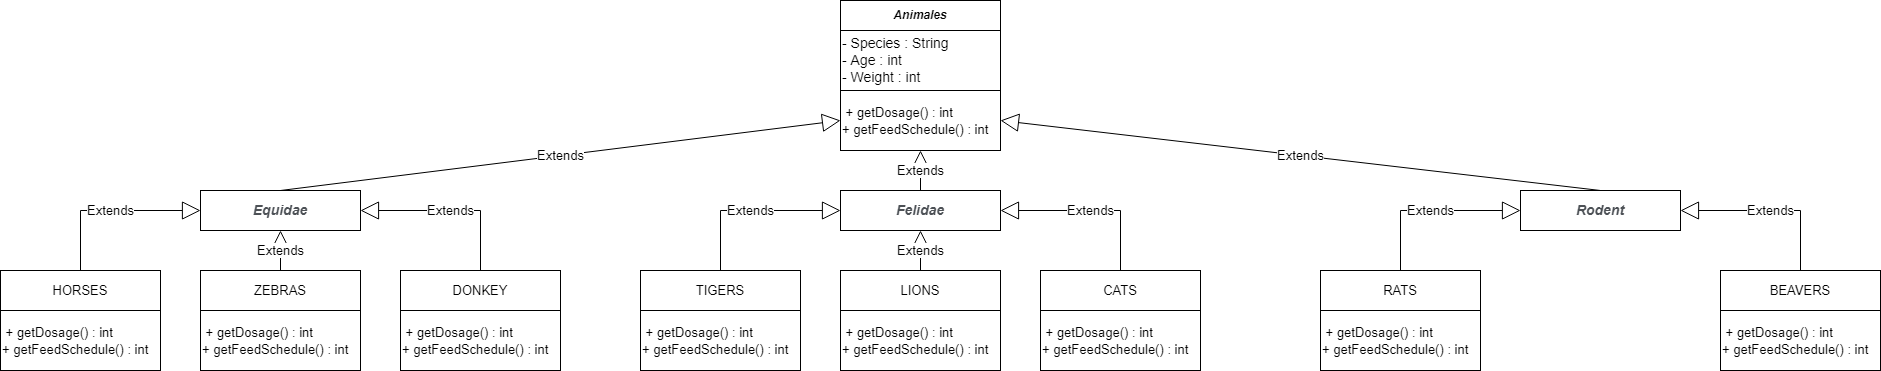

The diagram above was exported from draw.io. Its source (the exported page's mxGraphModel, read from the mxfile embedded in the PNG):
<mxGraphModel dx="1865" dy="649" grid="1" gridSize="10" guides="1" tooltips="1" connect="1" arrows="1" fold="1" page="1" pageScale="1" pageWidth="827" pageHeight="1169" math="0" shadow="0">
  <root>
    <mxCell id="0" />
    <mxCell id="1" parent="0" />
    <mxCell id="uvLRPkdGCdadMZkTJmK8-1" value="&lt;b&gt;&lt;i&gt;Animales&lt;/i&gt;&lt;/b&gt;" style="text;html=1;strokeColor=default;fillColor=none;align=center;verticalAlign=middle;whiteSpace=wrap;rounded=0;" parent="1" vertex="1">
      <mxGeometry x="320" y="50" width="160" height="30" as="geometry" />
    </mxCell>
    <mxCell id="NYO_iu6CTW_HU40_QXer-1" value="&lt;font style=&quot;font-size: 14px&quot;&gt;- Species : String&lt;br&gt;- Age : int&lt;br&gt;- Weight : int&lt;/font&gt;" style="text;html=1;strokeColor=default;fillColor=none;align=left;verticalAlign=middle;whiteSpace=wrap;rounded=0;" vertex="1" parent="1">
      <mxGeometry x="320" y="80" width="160" height="60" as="geometry" />
    </mxCell>
    <mxCell id="NYO_iu6CTW_HU40_QXer-2" value="&lt;font style=&quot;font-size: 13px&quot;&gt;&amp;nbsp;+ getDosage() : int&lt;br&gt;+ getFeedSchedule() : int&lt;/font&gt;" style="text;html=1;strokeColor=default;fillColor=none;align=left;verticalAlign=middle;whiteSpace=wrap;rounded=0;fontSize=14;" vertex="1" parent="1">
      <mxGeometry x="320" y="140" width="160" height="60" as="geometry" />
    </mxCell>
    <mxCell id="NYO_iu6CTW_HU40_QXer-3" value="&lt;span style=&quot;color: rgb(77 , 81 , 86) ; font-family: &amp;#34;arial&amp;#34; , sans-serif ; font-size: 14px ; text-align: left ; background-color: rgb(255 , 255 , 255)&quot;&gt;&lt;i&gt;&lt;b&gt;Equidae&lt;/b&gt;&lt;/i&gt;&lt;/span&gt;" style="text;html=1;strokeColor=default;fillColor=none;align=center;verticalAlign=middle;whiteSpace=wrap;rounded=0;fontSize=13;" vertex="1" parent="1">
      <mxGeometry x="-320" y="240" width="160" height="40" as="geometry" />
    </mxCell>
    <mxCell id="NYO_iu6CTW_HU40_QXer-5" value="&lt;span style=&quot;color: rgb(77 , 81 , 86) ; font-family: &amp;#34;arial&amp;#34; , sans-serif ; font-size: 14px ; text-align: left ; background-color: rgb(255 , 255 , 255)&quot;&gt;&lt;b&gt;&lt;i&gt;Felidae&lt;/i&gt;&lt;/b&gt;&lt;/span&gt;" style="text;html=1;strokeColor=default;fillColor=none;align=center;verticalAlign=middle;whiteSpace=wrap;rounded=0;fontSize=13;" vertex="1" parent="1">
      <mxGeometry x="320" y="240" width="160" height="40" as="geometry" />
    </mxCell>
    <mxCell id="NYO_iu6CTW_HU40_QXer-6" value="&lt;span style=&quot;color: rgb(77 , 81 , 86) ; font-family: &amp;#34;arial&amp;#34; , sans-serif ; font-size: 14px ; text-align: left ; background-color: rgb(255 , 255 , 255)&quot;&gt;&lt;b&gt;&lt;i&gt;Rodent&lt;/i&gt;&lt;/b&gt;&lt;/span&gt;" style="text;html=1;strokeColor=default;fillColor=none;align=center;verticalAlign=middle;whiteSpace=wrap;rounded=0;fontSize=13;" vertex="1" parent="1">
      <mxGeometry x="1000" y="240" width="160" height="40" as="geometry" />
    </mxCell>
    <mxCell id="NYO_iu6CTW_HU40_QXer-7" value="Extends" style="endArrow=block;endSize=16;endFill=0;html=1;rounded=0;fontSize=13;exitX=0.5;exitY=0;exitDx=0;exitDy=0;entryX=0.5;entryY=1;entryDx=0;entryDy=0;" edge="1" parent="1" source="NYO_iu6CTW_HU40_QXer-5" target="NYO_iu6CTW_HU40_QXer-2">
      <mxGeometry width="160" relative="1" as="geometry">
        <mxPoint x="330" y="310" as="sourcePoint" />
        <mxPoint x="490" y="310" as="targetPoint" />
      </mxGeometry>
    </mxCell>
    <mxCell id="NYO_iu6CTW_HU40_QXer-8" value="Extends" style="endArrow=block;endSize=16;endFill=0;html=1;rounded=0;fontSize=13;exitX=0.5;exitY=0;exitDx=0;exitDy=0;entryX=0;entryY=0.5;entryDx=0;entryDy=0;" edge="1" parent="1" source="NYO_iu6CTW_HU40_QXer-3" target="NYO_iu6CTW_HU40_QXer-2">
      <mxGeometry width="160" relative="1" as="geometry">
        <mxPoint x="330" y="310" as="sourcePoint" />
        <mxPoint x="490" y="310" as="targetPoint" />
      </mxGeometry>
    </mxCell>
    <mxCell id="NYO_iu6CTW_HU40_QXer-9" value="Extends" style="endArrow=block;endSize=16;endFill=0;html=1;rounded=0;fontSize=13;exitX=0.5;exitY=0;exitDx=0;exitDy=0;entryX=1;entryY=0.5;entryDx=0;entryDy=0;" edge="1" parent="1" source="NYO_iu6CTW_HU40_QXer-6" target="NYO_iu6CTW_HU40_QXer-2">
      <mxGeometry width="160" relative="1" as="geometry">
        <mxPoint x="330" y="310" as="sourcePoint" />
        <mxPoint x="490" y="310" as="targetPoint" />
      </mxGeometry>
    </mxCell>
    <mxCell id="NYO_iu6CTW_HU40_QXer-10" value="HORSES" style="text;html=1;strokeColor=default;fillColor=none;align=center;verticalAlign=middle;whiteSpace=wrap;rounded=0;fontSize=13;" vertex="1" parent="1">
      <mxGeometry x="-520" y="320" width="160" height="40" as="geometry" />
    </mxCell>
    <mxCell id="NYO_iu6CTW_HU40_QXer-11" value="ZEBRAS" style="text;html=1;strokeColor=default;fillColor=none;align=center;verticalAlign=middle;whiteSpace=wrap;rounded=0;fontSize=13;" vertex="1" parent="1">
      <mxGeometry x="-320" y="320" width="160" height="40" as="geometry" />
    </mxCell>
    <mxCell id="NYO_iu6CTW_HU40_QXer-12" value="DONKEY" style="text;html=1;strokeColor=default;fillColor=none;align=center;verticalAlign=middle;whiteSpace=wrap;rounded=0;fontSize=13;" vertex="1" parent="1">
      <mxGeometry x="-120" y="320" width="160" height="40" as="geometry" />
    </mxCell>
    <mxCell id="NYO_iu6CTW_HU40_QXer-13" value="TIGERS" style="text;html=1;strokeColor=default;fillColor=none;align=center;verticalAlign=middle;whiteSpace=wrap;rounded=0;fontSize=13;" vertex="1" parent="1">
      <mxGeometry x="120" y="320" width="160" height="40" as="geometry" />
    </mxCell>
    <mxCell id="NYO_iu6CTW_HU40_QXer-14" value="LIONS" style="text;html=1;strokeColor=default;fillColor=none;align=center;verticalAlign=middle;whiteSpace=wrap;rounded=0;fontSize=13;" vertex="1" parent="1">
      <mxGeometry x="320" y="320" width="160" height="40" as="geometry" />
    </mxCell>
    <mxCell id="NYO_iu6CTW_HU40_QXer-15" value="CATS" style="text;html=1;strokeColor=default;fillColor=none;align=center;verticalAlign=middle;whiteSpace=wrap;rounded=0;fontSize=13;" vertex="1" parent="1">
      <mxGeometry x="520" y="320" width="160" height="40" as="geometry" />
    </mxCell>
    <mxCell id="NYO_iu6CTW_HU40_QXer-16" value="RATS" style="text;html=1;strokeColor=default;fillColor=none;align=center;verticalAlign=middle;whiteSpace=wrap;rounded=0;fontSize=13;" vertex="1" parent="1">
      <mxGeometry x="800" y="320" width="160" height="40" as="geometry" />
    </mxCell>
    <mxCell id="NYO_iu6CTW_HU40_QXer-18" value="BEAVERS" style="text;html=1;strokeColor=default;fillColor=none;align=center;verticalAlign=middle;whiteSpace=wrap;rounded=0;fontSize=13;" vertex="1" parent="1">
      <mxGeometry x="1200" y="320" width="160" height="40" as="geometry" />
    </mxCell>
    <mxCell id="NYO_iu6CTW_HU40_QXer-19" value="Extends" style="endArrow=block;endSize=16;endFill=0;html=1;rounded=0;fontSize=13;exitX=0.5;exitY=0;exitDx=0;exitDy=0;entryX=0;entryY=0.5;entryDx=0;entryDy=0;" edge="1" parent="1" source="NYO_iu6CTW_HU40_QXer-10" target="NYO_iu6CTW_HU40_QXer-3">
      <mxGeometry width="160" relative="1" as="geometry">
        <mxPoint x="-390" y="440" as="sourcePoint" />
        <mxPoint x="-230" y="440" as="targetPoint" />
        <Array as="points">
          <mxPoint x="-440" y="260" />
        </Array>
      </mxGeometry>
    </mxCell>
    <mxCell id="NYO_iu6CTW_HU40_QXer-20" value="Extends" style="endArrow=block;endSize=16;endFill=0;html=1;rounded=0;fontSize=13;exitX=0.5;exitY=0;exitDx=0;exitDy=0;entryX=1;entryY=0.5;entryDx=0;entryDy=0;" edge="1" parent="1" target="NYO_iu6CTW_HU40_QXer-3">
      <mxGeometry width="160" relative="1" as="geometry">
        <mxPoint x="-40" y="320" as="sourcePoint" />
        <mxPoint x="80" y="260" as="targetPoint" />
        <Array as="points">
          <mxPoint x="-40" y="260" />
        </Array>
      </mxGeometry>
    </mxCell>
    <mxCell id="NYO_iu6CTW_HU40_QXer-21" value="Extends" style="endArrow=block;endSize=16;endFill=0;html=1;rounded=0;fontSize=13;exitX=0.5;exitY=0;exitDx=0;exitDy=0;entryX=0.5;entryY=1;entryDx=0;entryDy=0;" edge="1" parent="1" source="NYO_iu6CTW_HU40_QXer-11" target="NYO_iu6CTW_HU40_QXer-3">
      <mxGeometry width="160" relative="1" as="geometry">
        <mxPoint x="-210" y="430" as="sourcePoint" />
        <mxPoint x="-50" y="430" as="targetPoint" />
      </mxGeometry>
    </mxCell>
    <mxCell id="NYO_iu6CTW_HU40_QXer-22" value="Extends" style="endArrow=block;endSize=16;endFill=0;html=1;rounded=0;fontSize=13;exitX=0.5;exitY=0;exitDx=0;exitDy=0;entryX=0;entryY=0.5;entryDx=0;entryDy=0;" edge="1" parent="1">
      <mxGeometry width="160" relative="1" as="geometry">
        <mxPoint x="200" y="320" as="sourcePoint" />
        <mxPoint x="320" y="260" as="targetPoint" />
        <Array as="points">
          <mxPoint x="200" y="260" />
        </Array>
      </mxGeometry>
    </mxCell>
    <mxCell id="NYO_iu6CTW_HU40_QXer-25" value="Extends" style="endArrow=block;endSize=16;endFill=0;html=1;rounded=0;fontSize=13;entryX=0.5;entryY=1;entryDx=0;entryDy=0;exitX=0.5;exitY=0;exitDx=0;exitDy=0;" edge="1" parent="1" source="NYO_iu6CTW_HU40_QXer-14" target="NYO_iu6CTW_HU40_QXer-5">
      <mxGeometry width="160" relative="1" as="geometry">
        <mxPoint x="210" y="530" as="sourcePoint" />
        <mxPoint x="-230" y="290" as="targetPoint" />
      </mxGeometry>
    </mxCell>
    <mxCell id="NYO_iu6CTW_HU40_QXer-26" value="Extends" style="endArrow=block;endSize=16;endFill=0;html=1;rounded=0;fontSize=13;exitX=0.5;exitY=0;exitDx=0;exitDy=0;entryX=1;entryY=0.5;entryDx=0;entryDy=0;" edge="1" parent="1">
      <mxGeometry width="160" relative="1" as="geometry">
        <mxPoint x="600" y="320" as="sourcePoint" />
        <mxPoint x="480" y="260" as="targetPoint" />
        <Array as="points">
          <mxPoint x="600" y="260" />
        </Array>
      </mxGeometry>
    </mxCell>
    <mxCell id="NYO_iu6CTW_HU40_QXer-27" value="Extends" style="endArrow=block;endSize=16;endFill=0;html=1;rounded=0;fontSize=13;exitX=0.5;exitY=0;exitDx=0;exitDy=0;entryX=1;entryY=0.5;entryDx=0;entryDy=0;" edge="1" parent="1">
      <mxGeometry width="160" relative="1" as="geometry">
        <mxPoint x="1280" y="320" as="sourcePoint" />
        <mxPoint x="1160" y="260" as="targetPoint" />
        <Array as="points">
          <mxPoint x="1280" y="260" />
        </Array>
      </mxGeometry>
    </mxCell>
    <mxCell id="NYO_iu6CTW_HU40_QXer-28" value="Extends" style="endArrow=block;endSize=16;endFill=0;html=1;rounded=0;fontSize=13;exitX=0.5;exitY=0;exitDx=0;exitDy=0;entryX=0;entryY=0.5;entryDx=0;entryDy=0;" edge="1" parent="1">
      <mxGeometry width="160" relative="1" as="geometry">
        <mxPoint x="880" y="320" as="sourcePoint" />
        <mxPoint x="1000" y="260" as="targetPoint" />
        <Array as="points">
          <mxPoint x="880" y="260" />
        </Array>
      </mxGeometry>
    </mxCell>
    <mxCell id="NYO_iu6CTW_HU40_QXer-32" value="&lt;font style=&quot;font-size: 13px&quot;&gt;&amp;nbsp;+ getDosage() : int&lt;br&gt;+ getFeedSchedule() : int&lt;/font&gt;" style="text;html=1;strokeColor=default;fillColor=none;align=left;verticalAlign=middle;whiteSpace=wrap;rounded=0;fontSize=14;" vertex="1" parent="1">
      <mxGeometry x="-520" y="360" width="160" height="60" as="geometry" />
    </mxCell>
    <mxCell id="NYO_iu6CTW_HU40_QXer-33" value="&lt;font style=&quot;font-size: 13px&quot;&gt;&amp;nbsp;+ getDosage() : int&lt;br&gt;+ getFeedSchedule() : int&lt;/font&gt;" style="text;html=1;strokeColor=default;fillColor=none;align=left;verticalAlign=middle;whiteSpace=wrap;rounded=0;fontSize=14;" vertex="1" parent="1">
      <mxGeometry x="-320" y="360" width="160" height="60" as="geometry" />
    </mxCell>
    <mxCell id="NYO_iu6CTW_HU40_QXer-34" value="&lt;font style=&quot;font-size: 13px&quot;&gt;&amp;nbsp;+ getDosage() : int&lt;br&gt;+ getFeedSchedule() : int&lt;/font&gt;" style="text;html=1;strokeColor=default;fillColor=none;align=left;verticalAlign=middle;whiteSpace=wrap;rounded=0;fontSize=14;" vertex="1" parent="1">
      <mxGeometry x="-120" y="360" width="160" height="60" as="geometry" />
    </mxCell>
    <mxCell id="NYO_iu6CTW_HU40_QXer-35" value="&lt;font style=&quot;font-size: 13px&quot;&gt;&amp;nbsp;+ getDosage() : int&lt;br&gt;+ getFeedSchedule() : int&lt;/font&gt;" style="text;html=1;strokeColor=default;fillColor=none;align=left;verticalAlign=middle;whiteSpace=wrap;rounded=0;fontSize=14;" vertex="1" parent="1">
      <mxGeometry x="120" y="360" width="160" height="60" as="geometry" />
    </mxCell>
    <mxCell id="NYO_iu6CTW_HU40_QXer-36" value="&lt;font style=&quot;font-size: 13px&quot;&gt;&amp;nbsp;+ getDosage() : int&lt;br&gt;+ getFeedSchedule() : int&lt;/font&gt;" style="text;html=1;strokeColor=default;fillColor=none;align=left;verticalAlign=middle;whiteSpace=wrap;rounded=0;fontSize=14;" vertex="1" parent="1">
      <mxGeometry x="320" y="360" width="160" height="60" as="geometry" />
    </mxCell>
    <mxCell id="NYO_iu6CTW_HU40_QXer-37" value="&lt;font style=&quot;font-size: 13px&quot;&gt;&amp;nbsp;+ getDosage() : int&lt;br&gt;+ getFeedSchedule() : int&lt;/font&gt;" style="text;html=1;strokeColor=default;fillColor=none;align=left;verticalAlign=middle;whiteSpace=wrap;rounded=0;fontSize=14;" vertex="1" parent="1">
      <mxGeometry x="520" y="360" width="160" height="60" as="geometry" />
    </mxCell>
    <mxCell id="NYO_iu6CTW_HU40_QXer-38" value="&lt;font style=&quot;font-size: 13px&quot;&gt;&amp;nbsp;+ getDosage() : int&lt;br&gt;+ getFeedSchedule() : int&lt;/font&gt;" style="text;html=1;strokeColor=default;fillColor=none;align=left;verticalAlign=middle;whiteSpace=wrap;rounded=0;fontSize=14;" vertex="1" parent="1">
      <mxGeometry x="800" y="360" width="160" height="60" as="geometry" />
    </mxCell>
    <mxCell id="NYO_iu6CTW_HU40_QXer-39" value="&lt;font style=&quot;font-size: 13px&quot;&gt;&amp;nbsp;+ getDosage() : int&lt;br&gt;+ getFeedSchedule() : int&lt;/font&gt;" style="text;html=1;strokeColor=default;fillColor=none;align=left;verticalAlign=middle;whiteSpace=wrap;rounded=0;fontSize=14;" vertex="1" parent="1">
      <mxGeometry x="1200" y="360" width="160" height="60" as="geometry" />
    </mxCell>
  </root>
</mxGraphModel>